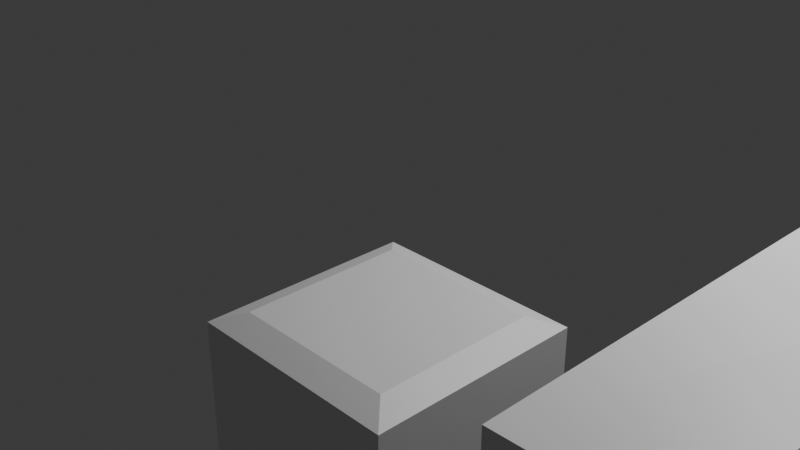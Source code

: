 # Source: sofa.blend  (saved by Blender 4.3.34; exported with 4.5.12 LTS)
import bpy
from mathutils import Matrix  # noqa: F401  (used for matrix-valued properties, if any)

bpy.ops.wm.read_factory_settings(use_empty=True)
scene = bpy.context.scene
scene.name = 'Scene'

# ---- collections
col_collection = bpy.data.collections.new('Collection'); scene.collection.children.link(col_collection)

# ---- materials (node trees are filled in below, after node groups)
mat_material = bpy.data.materials.new('Material')
mat_material.alpha_threshold = 0.0
mat_material.roughness = 0.5
mat_material.line_color = (0.0, 0.0, 0.0, 1.0)

# ---- material node trees
mat_material.use_nodes = True; mat_material.node_tree.nodes.clear()
_N = mat_material.node_tree.nodes; _L = mat_material.node_tree.links
n0 = _N.new('ShaderNodeOutputMaterial'); n0.name = 'Material Output'; n0.location = (300, 300)
n1 = _N.new('ShaderNodeBsdfPrincipled'); n1.name = 'Principled BSDF'; n1.location = (10, 300)
n1.inputs[3].default_value = 1.45
_L.new(n1.outputs[0], n0.inputs[0])
n0.is_active_output = True

# ---- world
world_world = bpy.data.worlds.new('World'); scene.world = world_world
world_world.use_nodes = True; world_world.node_tree.nodes.clear()
_N = world_world.node_tree.nodes; _L = world_world.node_tree.links
n0 = _N.new('ShaderNodeOutputWorld'); n0.name = 'World Output'; n0.location = (300, 300)
n1 = _N.new('ShaderNodeBackground'); n1.name = 'Background'; n1.location = (10, 300)
n1.inputs[0].default_value = (0.05088, 0.05088, 0.05088, 1.0)
_L.new(n1.outputs[0], n0.inputs[0])
n0.is_active_output = True
world_world.color = (0.05088, 0.05088, 0.05088)
world_world.sun_shadow_jitter_overblur = 0.0

# ---- cameras
cam_camera = bpy.data.cameras.new('Camera')
cam_camera.clip_end = 100.0
cam_camera.ortho_scale = 7.314

# ---- lights
light_light = bpy.data.lights.new('Light', 'POINT')
light_light.energy = 1000.0
light_light.shadow_soft_size = 0.1

# ---- meshes
me_cube = bpy.data.meshes.new('Cube')
me_cube.from_pydata([(0.9372, 1.0, 1.0), (0.9372, 1.0, -1.0), (0.9372, -1.0, 1.0), (0.9372, -1.0, -1.0), (-0.9718, 0.9911, 1.0), (-0.9718, 0.9911, -1.0), (-0.9718, -1.0, 1.101), (-0.9718, -1.0, -0.9688), (0.6934, 1.0, -1.0), (0.6934, -1.0, 1.0), (0.6934, -1.0, -1.0), (0.6934, 1.0, 1.0), (-0.661, 1.0, -1.0), (-0.661, -1.0, 1.0), (-0.661, -1.0, -1.0), (-0.661, 1.0, 1.0), (-0.9718, 0.4103, -1.0), (0.9409, 0.4416, 1.0), (-0.9718, 0.4103, 1.0), (0.9372, 0.4327, -1.0), (0.6279, 0.4327, -1.0), (0.6934, 0.4327, 1.0), (-0.6248, 0.4327, -1.0), (-0.6188, 0.4103, 1.0), (-0.661, -1.0, 7.437), (-0.9718, -1.0, 7.337), (0.9372, 0.4327, 7.437), (0.9372, -1.0, 7.437), (-0.9718, 0.4103, 7.437), (-0.9718, 0.9911, 7.437), (0.6934, 1.0, 7.437), (0.9372, 1.0, 7.437), (0.7066, -0.9776, 7.437), (-0.661, 1.0, 7.437), (0.6934, 0.4327, 7.437), (-0.661, 0.4327, 7.437), (0.6145, -0.9973, 1.09), (-0.6382, -0.9973, 1.09), (0.6145, 0.4354, 1.09), (-0.6322, 0.413, 1.09), (0.6145, 0.4354, 1.09), (0.7555, -0.9973, 0.9745), (-0.7794, -0.9973, 0.9745), (-0.6322, 0.413, 1.09), (0.6735, 0.4354, 3.024), (0.7555, -0.9973, 3.14), (-0.7794, -0.9973, 3.14), (-0.6908, 0.413, 3.024), (-1.821, -0.5734, -2.948), (-1.821, -0.5734, 2.949), (-1.821, 0.1586, -2.948), (-1.821, 0.1586, 2.949), (-1.424, -0.5734, -2.948), (-1.424, -0.5734, 2.949), (-1.424, 0.1586, -2.948), (-1.424, 0.1586, 2.949), (-1.883, -0.6876, 2.574), (-1.883, -0.6876, -2.445), (-1.883, 0.2727, -2.445), (-1.883, 0.2727, 2.574), (-1.362, 0.2727, -2.445), (-1.362, 0.2727, 2.574), (-1.362, -0.6876, -2.445), (-1.362, -0.6876, 2.574)], [], [(21, 9, 32, 34), (14, 13, 6, 7), (16, 18, 4, 5), (20, 19, 3, 10), (19, 17, 2, 3), (8, 11, 0, 1), (12, 15, 11, 8), (22, 20, 10, 14), (3, 2, 9, 10), (23, 21, 34, 35), (16, 22, 14, 7), (5, 4, 15, 12), (10, 9, 13, 14), (21, 23, 13, 9), (17, 0, 31, 26), (5, 12, 22, 16), (11, 15, 33, 30), (12, 8, 20, 22), (1, 0, 17, 19), (8, 1, 19, 20), (7, 6, 18, 16), (2, 17, 26, 27), (35, 28, 25, 24), (26, 34, 32, 27), (30, 33, 35, 34), (31, 30, 34, 26), (33, 29, 28, 35), (4, 18, 28, 29), (6, 13, 24, 25), (15, 4, 29, 33), (18, 6, 25, 28), (9, 2, 27, 32), (0, 11, 30, 31), (13, 23, 35, 24), (43, 42, 46, 47), (40, 41, 36, 38), (41, 42, 37, 36), (42, 43, 39, 37), (43, 40, 38, 39), (44, 47, 46, 45), (41, 40, 44, 45), (40, 43, 47, 44), (42, 41, 45, 46), (52, 62, 57, 48), (54, 60, 62, 52), (48, 57, 58, 50), (50, 54, 52, 48), (55, 51, 49, 53), (50, 58, 60, 54), (61, 55, 53, 63), (59, 51, 55, 61), (56, 49, 51, 59), (63, 56, 57, 62), (61, 63, 62, 60), (59, 61, 60, 58), (56, 59, 58, 57), (63, 53, 49, 56)])
_uv = me_cube.uv_layers.new(name='UVMap')
_uv.uv.foreach_set('vector', [0.6715, 0.5709, 0.6715, 0.75, 0.669, 0.7472, 0.6715, 0.5709, 0.375, 0.9531, 0.625, 0.9531, 0.625, 1.0, 0.3789, 1.0, 0.375, 0.1763, 0.625, 0.1763, 0.625, 0.2489, 0.375, 0.2489, 0.3285, 0.5709, 0.3743, 0.5709, 0.3747, 0.7503, 0.3285, 0.75, 0.3743, 0.5709, 0.625, 0.5698, 0.625, 0.7507, 0.3747, 0.7503, 0.375, 0.4535, 0.625, 0.4535, 0.625, 0.4993, 0.3747, 0.4997, 0.375, 0.2969, 0.625, 0.2969, 0.625, 0.4535, 0.375, 0.4535, 0.1719, 0.5709, 0.3285, 0.5709, 0.3285, 0.75, 0.1719, 0.75, 0.3747, 0.7503, 0.625, 0.7507, 0.625, 0.7965, 0.375, 0.7965, 0.8274, 0.5737, 0.6715, 0.5709, 0.6715, 0.5709, 0.8281, 0.5709, 0.125, 0.5737, 0.1719, 0.5709, 0.1719, 0.75, 0.125, 0.75, 0.375, 0.2489, 0.625, 0.2489, 0.625, 0.2969, 0.375, 0.2969, 0.375, 0.7965, 0.625, 0.7965, 0.625, 0.9531, 0.375, 0.9531, 0.6715, 0.5709, 0.8274, 0.5737, 0.8277, 0.75, 0.6715, 0.75, 0.625, 0.5698, 0.625, 0.4993, 0.6253, 0.4997, 0.6257, 0.5709, 0.125, 0.5011, 0.1719, 0.5, 0.1719, 0.5709, 0.125, 0.5737, 0.625, 0.4535, 0.625, 0.2969, 0.625, 0.2969, 0.625, 0.4535, 0.1719, 0.5, 0.3285, 0.5, 0.3285, 0.5709, 0.1719, 0.5709, 0.3747, 0.4997, 0.625, 0.4993, 0.625, 0.5698, 0.3743, 0.5709, 0.3285, 0.5, 0.3747, 0.4997, 0.3743, 0.5709, 0.3285, 0.5709, 0.3789, 0.0, 0.625, 0.0, 0.625, 0.1763, 0.375, 0.1763, 0.625, 0.7507, 0.625, 0.5698, 0.6257, 0.5709, 0.6253, 0.7503, 0.8281, 0.5709, 0.875, 0.5737, 0.875, 0.75, 0.8281, 0.75, 0.6257, 0.5709, 0.6715, 0.5709, 0.669, 0.7472, 0.6253, 0.7503, 0.6715, 0.5, 0.8281, 0.5, 0.8281, 0.5709, 0.6715, 0.5709, 0.6253, 0.4997, 0.6715, 0.5, 0.6715, 0.5709, 0.6257, 0.5709, 0.8281, 0.5, 0.875, 0.5011, 0.875, 0.5737, 0.8281, 0.5709, 0.625, 0.2489, 0.625, 0.1763, 0.625, 0.1763, 0.625, 0.2489, 0.625, 1.0, 0.625, 0.9531, 0.625, 0.9531, 0.625, 1.0, 0.625, 0.2969, 0.625, 0.2489, 0.625, 0.2489, 0.625, 0.2969, 0.625, 0.1763, 0.625, 0.0, 0.625, 0.0, 0.625, 0.1763, 0.625, 0.7965, 0.625, 0.7507, 0.6253, 0.7503, 0.625, 0.794, 0.625, 0.4993, 0.625, 0.4535, 0.625, 0.4535, 0.6253, 0.4997, 0.8277, 0.75, 0.8274, 0.5737, 0.8281, 0.5709, 0.8281, 0.75, 0.8274, 0.5737, 0.8277, 0.75, 0.8277, 0.75, 0.8274, 0.5737, 0.6715, 0.5709, 0.6715, 0.75, 0.6715, 0.75, 0.6715, 0.5709, 0.6715, 0.75, 0.8277, 0.75, 0.8277, 0.75, 0.6715, 0.75, 0.8277, 0.75, 0.8274, 0.5737, 0.8274, 0.5737, 0.8277, 0.75, 0.8274, 0.5737, 0.6715, 0.5709, 0.6715, 0.5709, 0.8274, 0.5737, 0.6715, 0.5709, 0.8274, 0.5737, 0.8277, 0.75, 0.6715, 0.75, 0.6715, 0.75, 0.6715, 0.5709, 0.6715, 0.5709, 0.6715, 0.75, 0.6715, 0.5709, 0.8274, 0.5737, 0.8274, 0.5737, 0.6715, 0.5709, 0.8277, 0.75, 0.6715, 0.75, 0.6715, 0.75, 0.8277, 0.75, 0.375, 0.75, 0.4216, 0.75, 0.4216, 1.0, 0.375, 1.0, 0.375, 0.5, 0.4216, 0.5, 0.4216, 0.75, 0.375, 0.75, 0.375, 0.0, 0.4216, 0.0, 0.4216, 0.25, 0.375, 0.25, 0.125, 0.5, 0.375, 0.5, 0.375, 0.75, 0.125, 0.75, 0.625, 0.5, 0.875, 0.5, 0.875, 0.75, 0.625, 0.75, 0.375, 0.25, 0.4216, 0.25, 0.4216, 0.5, 0.375, 0.5, 0.5838, 0.5, 0.625, 0.5, 0.625, 0.75, 0.5838, 0.75, 0.5838, 0.25, 0.625, 0.25, 0.625, 0.5, 0.5838, 0.5, 0.5838, 0.0, 0.625, 0.0, 0.625, 0.25, 0.5838, 0.25, 0.5838, 0.75, 0.5838, 1.0, 0.4216, 1.0, 0.4216, 0.75, 0.5838, 0.5, 0.5838, 0.75, 0.4216, 0.75, 0.4216, 0.5, 0.5838, 0.25, 0.5838, 0.5, 0.4216, 0.5, 0.4216, 0.25, 0.5838, 0.0, 0.5838, 0.25, 0.4216, 0.25, 0.4216, 0.0, 0.5838, 0.75, 0.625, 0.75, 0.625, 1.0, 0.5838, 1.0])
me_cube.materials.append(mat_material)
me_cube.use_mirror_vertex_groups = False
me_cube.update()
me_plane = bpy.data.meshes.new('Plane')
me_plane.from_pydata([(0.7022, -0.671, 0.8622), (0.7022, -1.0, 0.8622), (-0.6956, -0.671, 0.8622), (0.7022, 0.7438, 0.8622), (0.7022, 1.0, 0.8622), (-0.6956, -1.0, 0.8622), (-1.0, -0.671, 0.8622), (-0.6956, 0.7438, 0.8622), (-1.0, -0.671, 0.4831), (1.0, 0.7438, 0.8622), (0.7022, -1.0, 0.4831), (1.0, -0.671, 0.8622), (1.0, 0.7438, 0.4831), (-1.0, 0.7438, 0.8622), (-0.6956, 1.0, 0.4831), (-0.6956, 1.0, 0.8622), (-1.0, 0.7438, 0.4831), (1.0, -0.671, 0.4831), (-0.6956, 0.7438, 0.4831), (-0.6956, -1.0, 0.4831), (0.7022, 1.0, 0.4831), (0.7022, 0.7438, 0.4831), (-0.6956, -0.671, 0.4831), (0.7022, -0.671, 0.4831)], [], [(12, 9, 11, 17), (9, 4, 15, 13, 6, 5, 1, 11), (23, 22, 2, 0), (12, 9, 3, 21), (21, 18, 7, 3), (22, 8, 6, 2), (14, 15, 4, 20), (10, 1, 5, 19), (22, 2, 7, 18), (16, 13, 15, 14), (20, 4, 9, 12), (19, 22, 2, 5), (19, 5, 6, 8), (18, 16, 13, 7), (18, 7, 15, 14), (8, 6, 13, 16), (12, 17, 10, 19, 8, 16, 14, 20), (17, 11, 1, 10), (21, 20, 4, 3), (17, 23, 0, 11), (23, 21, 3, 0), (10, 23, 0, 1)])
_uv = me_plane.uv_layers.new(name='UVMap')
_uv.uv.foreach_set('vector', [1.0, 0.8719, 1.0, 0.8719, 1.0, 0.1645, 1.0, 0.1645, 1.0, 0.8719, 0.8511, 1.0, 0.1522, 1.0, 0.0, 0.8719, 0.0, 0.1645, 0.1522, 0.0, 0.8511, 0.0, 1.0, 0.1645, 0.0, 0.0, 0.0, 0.0, 0.0, 0.0, 0.0, 0.0, 0.0, 0.0, 0.0, 0.0, 0.0, 0.0, 0.0, 0.0, 0.0, 0.0, 0.0, 0.0, 0.0, 0.0, 0.0, 0.0, 0.0, 0.0, 0.0, 0.0, 0.0, 0.0, 0.0, 0.0, 0.1522, 1.0, 0.1522, 1.0, 0.8511, 1.0, 0.8511, 1.0, 0.8511, 0.0, 0.8511, 0.0, 0.1522, 0.0, 0.1522, 0.0, 0.0, 0.0, 0.0, 0.0, 0.0, 0.0, 0.0, 0.0, 0.0, 0.8719, 0.0, 0.8719, 0.1522, 1.0, 0.1522, 1.0, 0.8511, 1.0, 0.8511, 1.0, 1.0, 0.8719, 1.0, 0.8719, 0.0, 0.0, 0.0, 0.0, 0.0, 0.0, 0.0, 0.0, 0.1522, 0.0, 0.1522, 0.0, 0.0, 0.1645, 0.0, 0.1645, 0.0, 0.0, 0.0, 0.0, 0.0, 0.0, 0.0, 0.0, 0.0, 0.0, 0.0, 0.0, 0.0, 0.0, 0.0, 0.0, 0.0, 0.1645, 0.0, 0.1645, 0.0, 0.8719, 0.0, 0.8719, 1.0, 0.8719, 1.0, 0.1645, 0.8511, 0.0, 0.1522, 0.0, 0.0, 0.1645, 0.0, 0.8719, 0.1522, 1.0, 0.8511, 1.0, 1.0, 0.1645, 1.0, 0.1645, 0.8511, 0.0, 0.8511, 0.0, 0.0, 0.0, 0.0, 0.0, 0.0, 0.0, 0.0, 0.0, 0.0, 0.0, 0.0, 0.0, 0.0, 0.0, 0.0, 0.0, 0.0, 0.0, 0.0, 0.0, 0.0, 0.0, 0.0, 0.0, 0.0, 0.0, 0.0, 0.0, 0.0, 0.0, 0.0, 0.0])
me_plane.update()
me_plane_001 = bpy.data.meshes.new('Plane.001')
me_plane_001.from_pydata([(0.7022, -0.671, 0.8622), (0.7022, -1.0, 0.8622), (-0.6956, -0.671, 0.8622), (0.7022, 0.7438, 0.8622), (0.7022, 1.0, 0.8622), (-0.6956, -1.0, 0.8622), (-1.0, -0.671, 0.8622), (-0.6956, 0.7438, 0.8622), (-1.0, -0.671, 0.4831), (1.0, 0.7438, 0.8622), (0.7022, -1.0, 0.4831), (1.0, -0.671, 0.8622), (1.0, 0.7438, 0.4831), (-1.0, 0.7438, 0.8622), (-0.6956, 1.0, 0.4831), (-0.6956, 1.0, 0.8622), (-1.0, 0.7438, 0.4831), (1.0, -0.671, 0.4831), (-0.6956, 0.7438, 0.4831), (-0.6956, -1.0, 0.4831), (0.7022, 1.0, 0.4831), (0.7022, 0.7438, 0.4831), (-0.6956, -0.671, 0.4831), (0.7022, -0.671, 0.4831)], [], [(12, 17, 11, 9), (9, 11, 1, 5, 6, 13, 15, 4), (23, 22, 2, 0), (12, 21, 3, 9), (21, 18, 7, 3), (22, 8, 6, 2), (14, 20, 4, 15), (10, 19, 5, 1), (22, 18, 7, 2), (16, 14, 15, 13), (20, 12, 9, 4), (19, 22, 2, 5), (19, 8, 6, 5), (18, 16, 13, 7), (18, 14, 15, 7), (8, 16, 13, 6), (12, 20, 14, 16, 8, 19, 10, 17), (17, 10, 1, 11), (21, 20, 4, 3), (17, 23, 0, 11), (23, 21, 3, 0), (10, 23, 0, 1)])
_uv = me_plane_001.uv_layers.new(name='UVMap')
_uv.uv.foreach_set('vector', [1.0, 0.8719, 1.0, 0.1645, 1.0, 0.1645, 1.0, 0.8719, 1.0, 0.8719, 1.0, 0.1645, 0.8511, 0.0, 0.1522, 0.0, 0.0, 0.1645, 0.0, 0.8719, 0.1522, 1.0, 0.8511, 1.0, 0.0, 0.0, 0.0, 0.0, 0.0, 0.0, 0.0, 0.0, 0.0, 0.0, 0.0, 0.0, 0.0, 0.0, 0.0, 0.0, 0.0, 0.0, 0.0, 0.0, 0.0, 0.0, 0.0, 0.0, 0.0, 0.0, 0.0, 0.0, 0.0, 0.0, 0.0, 0.0, 0.1522, 1.0, 0.8511, 1.0, 0.8511, 1.0, 0.1522, 1.0, 0.8511, 0.0, 0.1522, 0.0, 0.1522, 0.0, 0.8511, 0.0, 0.0, 0.0, 0.0, 0.0, 0.0, 0.0, 0.0, 0.0, 0.0, 0.8719, 0.1522, 1.0, 0.1522, 1.0, 0.0, 0.8719, 0.8511, 1.0, 1.0, 0.8719, 1.0, 0.8719, 0.8511, 1.0, 0.0, 0.0, 0.0, 0.0, 0.0, 0.0, 0.0, 0.0, 0.1522, 0.0, 0.0, 0.1645, 0.0, 0.1645, 0.1522, 0.0, 0.0, 0.0, 0.0, 0.0, 0.0, 0.0, 0.0, 0.0, 0.0, 0.0, 0.0, 0.0, 0.0, 0.0, 0.0, 0.0, 0.0, 0.1645, 0.0, 0.8719, 0.0, 0.8719, 0.0, 0.1645, 1.0, 0.8719, 0.8511, 1.0, 0.1522, 1.0, 0.0, 0.8719, 0.0, 0.1645, 0.1522, 0.0, 0.8511, 0.0, 1.0, 0.1645, 1.0, 0.1645, 0.8511, 0.0, 0.8511, 0.0, 1.0, 0.1645, 0.0, 0.0, 0.0, 0.0, 0.0, 0.0, 0.0, 0.0, 0.0, 0.0, 0.0, 0.0, 0.0, 0.0, 0.0, 0.0, 0.0, 0.0, 0.0, 0.0, 0.0, 0.0, 0.0, 0.0, 0.0, 0.0, 0.0, 0.0, 0.0, 0.0, 0.0, 0.0])
me_plane_001.update()
me_plane_002 = bpy.data.meshes.new('Plane.002')
me_plane_002.from_pydata([(0.7022, -0.671, 0.8622), (0.7022, -1.0, 0.8622), (-0.6956, -0.671, 0.8622), (0.7022, 0.7438, 0.8622), (0.7022, 1.0, 0.8622), (-0.6956, -1.0, 0.8622), (-1.0, -0.671, 0.8622), (-0.6956, 0.7438, 0.8622), (-1.0, -0.671, 0.4831), (1.0, 0.7438, 0.8622), (0.7022, -1.0, 0.4831), (1.0, -0.671, 0.8622), (1.0, 0.7438, 0.4831), (-1.0, 0.7438, 0.8622), (-0.6956, 1.0, 0.4831), (-0.6956, 1.0, 0.8622), (-1.0, 0.7438, 0.4831), (1.0, -0.671, 0.4831), (-0.6956, 0.7438, 0.4831), (-0.6956, -1.0, 0.4831), (0.7022, 1.0, 0.4831), (0.7022, 0.7438, 0.4831), (-0.6956, -0.671, 0.4831), (0.7022, -0.671, 0.4831)], [], [(12, 17, 11, 9), (9, 11, 1, 5, 6, 13, 15, 4), (23, 22, 2, 0), (12, 21, 3, 9), (21, 18, 7, 3), (22, 8, 6, 2), (14, 20, 4, 15), (10, 19, 5, 1), (22, 18, 7, 2), (16, 14, 15, 13), (20, 12, 9, 4), (19, 22, 2, 5), (19, 8, 6, 5), (18, 16, 13, 7), (18, 14, 15, 7), (8, 16, 13, 6), (12, 20, 14, 16, 8, 19, 10, 17), (17, 10, 1, 11), (21, 20, 4, 3), (17, 23, 0, 11), (23, 21, 3, 0), (10, 23, 0, 1)])
_uv = me_plane_002.uv_layers.new(name='UVMap')
_uv.uv.foreach_set('vector', [1.0, 0.8719, 1.0, 0.1645, 1.0, 0.1645, 1.0, 0.8719, 1.0, 0.8719, 1.0, 0.1645, 0.8511, 0.0, 0.1522, 0.0, 0.0, 0.1645, 0.0, 0.8719, 0.1522, 1.0, 0.8511, 1.0, 0.0, 0.0, 0.0, 0.0, 0.0, 0.0, 0.0, 0.0, 0.0, 0.0, 0.0, 0.0, 0.0, 0.0, 0.0, 0.0, 0.0, 0.0, 0.0, 0.0, 0.0, 0.0, 0.0, 0.0, 0.0, 0.0, 0.0, 0.0, 0.0, 0.0, 0.0, 0.0, 0.1522, 1.0, 0.8511, 1.0, 0.8511, 1.0, 0.1522, 1.0, 0.8511, 0.0, 0.1522, 0.0, 0.1522, 0.0, 0.8511, 0.0, 0.0, 0.0, 0.0, 0.0, 0.0, 0.0, 0.0, 0.0, 0.0, 0.8719, 0.1522, 1.0, 0.1522, 1.0, 0.0, 0.8719, 0.8511, 1.0, 1.0, 0.8719, 1.0, 0.8719, 0.8511, 1.0, 0.0, 0.0, 0.0, 0.0, 0.0, 0.0, 0.0, 0.0, 0.1522, 0.0, 0.0, 0.1645, 0.0, 0.1645, 0.1522, 0.0, 0.0, 0.0, 0.0, 0.0, 0.0, 0.0, 0.0, 0.0, 0.0, 0.0, 0.0, 0.0, 0.0, 0.0, 0.0, 0.0, 0.0, 0.1645, 0.0, 0.8719, 0.0, 0.8719, 0.0, 0.1645, 1.0, 0.8719, 0.8511, 1.0, 0.1522, 1.0, 0.0, 0.8719, 0.0, 0.1645, 0.1522, 0.0, 0.8511, 0.0, 1.0, 0.1645, 1.0, 0.1645, 0.8511, 0.0, 0.8511, 0.0, 1.0, 0.1645, 0.0, 0.0, 0.0, 0.0, 0.0, 0.0, 0.0, 0.0, 0.0, 0.0, 0.0, 0.0, 0.0, 0.0, 0.0, 0.0, 0.0, 0.0, 0.0, 0.0, 0.0, 0.0, 0.0, 0.0, 0.0, 0.0, 0.0, 0.0, 0.0, 0.0, 0.0, 0.0])
me_plane_002.update()
me_plane_003 = bpy.data.meshes.new('Plane.003')
me_plane_003.from_pydata([(0.7022, -0.671, 0.8622), (0.7022, -1.0, 0.8622), (-0.6956, -0.671, 0.8622), (0.7022, 0.7438, 0.8622), (0.7022, 1.0, 0.8622), (-0.6956, -1.0, 0.8622), (-1.0, -0.671, 0.8622), (-0.6956, 0.7438, 0.8622), (-1.0, -0.671, 0.4831), (1.0, 0.7438, 0.8622), (0.7022, -1.0, 0.4831), (1.0, -0.671, 0.8622), (1.0, 0.7438, 0.4831), (-1.0, 0.7438, 0.8622), (-0.6956, 1.0, 0.4831), (-0.6956, 1.0, 0.8622), (-1.0, 0.7438, 0.4831), (1.0, -0.671, 0.4831), (-0.6956, 0.7438, 0.4831), (-0.6956, -1.0, 0.4831), (0.7022, 1.0, 0.4831), (0.7022, 0.7438, 0.4831), (-0.6956, -0.671, 0.4831), (0.7022, -0.671, 0.4831)], [], [(12, 17, 11, 9), (9, 11, 1, 5, 6, 13, 15, 4), (23, 22, 2, 0), (12, 21, 3, 9), (21, 18, 7, 3), (22, 8, 6, 2), (14, 20, 4, 15), (10, 19, 5, 1), (22, 18, 7, 2), (16, 14, 15, 13), (20, 12, 9, 4), (19, 22, 2, 5), (19, 8, 6, 5), (18, 16, 13, 7), (18, 14, 15, 7), (8, 16, 13, 6), (12, 20, 14, 16, 8, 19, 10, 17), (17, 10, 1, 11), (21, 20, 4, 3), (17, 23, 0, 11), (23, 21, 3, 0), (10, 23, 0, 1)])
_uv = me_plane_003.uv_layers.new(name='UVMap')
_uv.uv.foreach_set('vector', [1.0, 0.8719, 1.0, 0.1645, 1.0, 0.1645, 1.0, 0.8719, 1.0, 0.8719, 1.0, 0.1645, 0.8511, 0.0, 0.1522, 0.0, 0.0, 0.1645, 0.0, 0.8719, 0.1522, 1.0, 0.8511, 1.0, 0.0, 0.0, 0.0, 0.0, 0.0, 0.0, 0.0, 0.0, 0.0, 0.0, 0.0, 0.0, 0.0, 0.0, 0.0, 0.0, 0.0, 0.0, 0.0, 0.0, 0.0, 0.0, 0.0, 0.0, 0.0, 0.0, 0.0, 0.0, 0.0, 0.0, 0.0, 0.0, 0.1522, 1.0, 0.8511, 1.0, 0.8511, 1.0, 0.1522, 1.0, 0.8511, 0.0, 0.1522, 0.0, 0.1522, 0.0, 0.8511, 0.0, 0.0, 0.0, 0.0, 0.0, 0.0, 0.0, 0.0, 0.0, 0.0, 0.8719, 0.1522, 1.0, 0.1522, 1.0, 0.0, 0.8719, 0.8511, 1.0, 1.0, 0.8719, 1.0, 0.8719, 0.8511, 1.0, 0.0, 0.0, 0.0, 0.0, 0.0, 0.0, 0.0, 0.0, 0.1522, 0.0, 0.0, 0.1645, 0.0, 0.1645, 0.1522, 0.0, 0.0, 0.0, 0.0, 0.0, 0.0, 0.0, 0.0, 0.0, 0.0, 0.0, 0.0, 0.0, 0.0, 0.0, 0.0, 0.0, 0.0, 0.1645, 0.0, 0.8719, 0.0, 0.8719, 0.0, 0.1645, 1.0, 0.8719, 0.8511, 1.0, 0.1522, 1.0, 0.0, 0.8719, 0.0, 0.1645, 0.1522, 0.0, 0.8511, 0.0, 1.0, 0.1645, 1.0, 0.1645, 0.8511, 0.0, 0.8511, 0.0, 1.0, 0.1645, 0.0, 0.0, 0.0, 0.0, 0.0, 0.0, 0.0, 0.0, 0.0, 0.0, 0.0, 0.0, 0.0, 0.0, 0.0, 0.0, 0.0, 0.0, 0.0, 0.0, 0.0, 0.0, 0.0, 0.0, 0.0, 0.0, 0.0, 0.0, 0.0, 0.0, 0.0, 0.0])
me_plane_003.update()

# ---- objects
ob_cube = bpy.data.objects.new('Cube', me_cube)
ob_light = bpy.data.objects.new('Light', light_light)
ob_camera = bpy.data.objects.new('Camera', cam_camera)
ob_plane = bpy.data.objects.new('Plane', me_plane)
ob_plane_001 = bpy.data.objects.new('Plane.001', me_plane_001)
ob_plane_002 = bpy.data.objects.new('Plane.002', me_plane_002)
ob_plane_003 = bpy.data.objects.new('Plane.003', me_plane_003)

# ---- transforms, parenting, visibility, modifiers, constraints
ob_cube.location = (8.021, -1.954, 0.1874)
ob_cube.scale = (3.487, 1.892, 0.2349)
ob_cube.lock_rotations_4d = False
ob_cube.empty_display_type = 'ARROWS'
ob_cube.lineart.crease_threshold = 0.0
ob_light.location = (4.076, 1.005, 5.904)
ob_light.rotation_euler = (0.6503, 0.05522, 1.866)
ob_light.lock_rotations_4d = False
ob_light.empty_display_type = 'ARROWS'
ob_light.color = (0.0, 0.0, 0.0, 0.0)
ob_light.lineart.crease_threshold = 0.0
ob_camera.location = (7.359, -6.926, 4.958)
ob_camera.rotation_euler = (1.109, 0.0, 0.8149)
ob_camera.lock_rotations_4d = False
ob_camera.empty_display_type = 'ARROWS'
ob_camera.color = (0.0, 0.0, 0.0, 0.0)
ob_camera.display_type = 'WIRE'
ob_camera.lineart.crease_threshold = 0.0
ob_plane.location = (6.807, -2.578, 0.2723)
ob_plane.scale = (1.193, 1.193, 1.193)
ob_plane_001.location = (9.327, -2.575, 0.2554)
ob_plane_001.scale = (1.178, 1.178, 1.178)
ob_plane_002.location = (6.866, -2.005, 1.391)
ob_plane_002.rotation_euler = (4.864, -3.142, 3.142)
ob_plane_002.scale = (-1.122, -1.122, -1.122)
ob_plane_003.location = (9.31, -2.007, 1.333)
ob_plane_003.rotation_euler = (4.864, -3.142, 3.142)
ob_plane_003.scale = (-1.122, -1.122, -1.122)

# ---- collection membership
col_collection.objects.link(ob_cube)
col_collection.objects.link(ob_light)
col_collection.objects.link(ob_camera)
col_collection.objects.link(ob_plane)
col_collection.objects.link(ob_plane_001)
col_collection.objects.link(ob_plane_002)
col_collection.objects.link(ob_plane_003)

# ---- scene / render settings (as saved in the file)
scene.camera = ob_camera
scene.frame_start = 1; scene.frame_end = 250; scene.frame_set(5)
scene.render.engine = 'BLENDER_EEVEE_NEXT'
bpy.context.view_layer.update()

